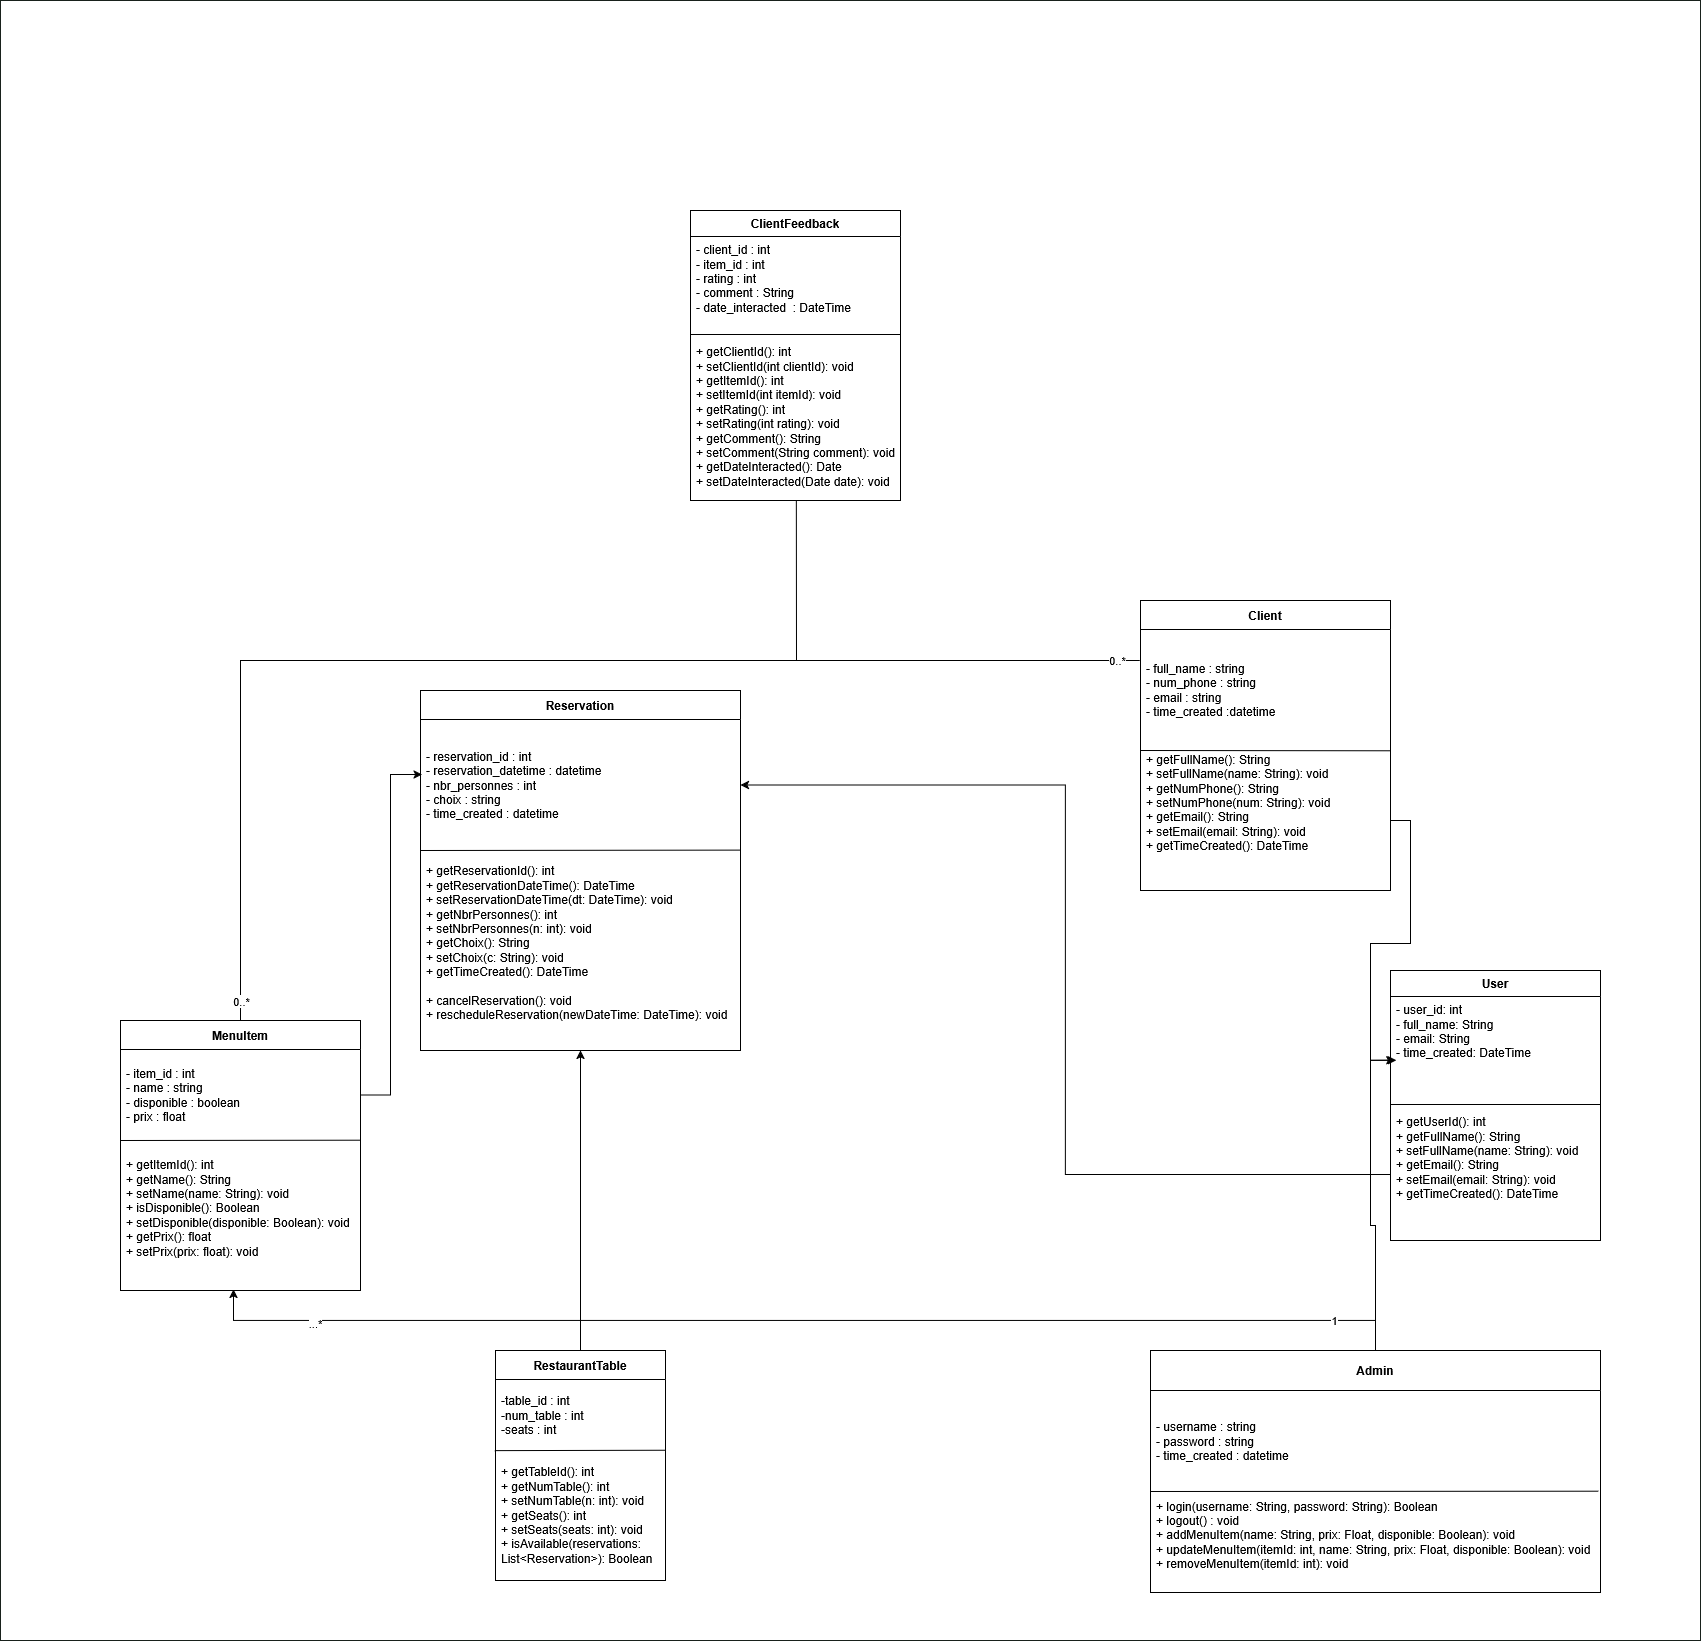

The diagram above was exported from draw.io. Its source (the exported page's mxGraphModel, read from the mxfile embedded in the PNG):
<mxGraphModel dx="4185" dy="3055" grid="1" gridSize="10" guides="1" tooltips="1" connect="1" arrows="1" fold="1" page="1" pageScale="1" pageWidth="850" pageHeight="1100" math="0" shadow="0">
  <root>
    <mxCell id="0" />
    <mxCell id="1" parent="0" />
    <mxCell id="WPRzo-oq51dJfkJTYE3q-99" value="" style="verticalLabelPosition=bottom;verticalAlign=top;html=1;shadow=0;dashed=0;strokeWidth=1;shape=mxgraph.ios.iBgFlat;strokeColor=#18211b;" vertex="1" parent="1">
      <mxGeometry y="-540" width="1700" height="1640" as="geometry" />
    </mxCell>
    <mxCell id="WPRzo-oq51dJfkJTYE3q-1" value="Client" style="swimlane;fontStyle=1;align=center;verticalAlign=middle;childLayout=stackLayout;horizontal=1;startSize=29;horizontalStack=0;resizeParent=1;resizeParentMax=0;resizeLast=0;collapsible=0;marginBottom=0;html=1;whiteSpace=wrap;" vertex="1" parent="1">
      <mxGeometry x="1140" y="60" width="250" height="290" as="geometry" />
    </mxCell>
    <mxCell id="WPRzo-oq51dJfkJTYE3q-3" value="- full_name : string&lt;br&gt;- num_phone : string&lt;br&gt;- email : string&lt;br&gt;- time_created :datetime" style="text;html=1;strokeColor=none;fillColor=none;align=left;verticalAlign=middle;spacingLeft=4;spacingRight=4;overflow=hidden;rotatable=0;points=[[0,0.5],[1,0.5]];portConstraint=eastwest;whiteSpace=wrap;" vertex="1" parent="WPRzo-oq51dJfkJTYE3q-1">
      <mxGeometry y="29" width="250" height="121" as="geometry" />
    </mxCell>
    <mxCell id="WPRzo-oq51dJfkJTYE3q-59" value="" style="endArrow=none;html=1;rounded=0;entryX=0.998;entryY=0.002;entryDx=0;entryDy=0;entryPerimeter=0;" edge="1" parent="WPRzo-oq51dJfkJTYE3q-1" target="WPRzo-oq51dJfkJTYE3q-58">
      <mxGeometry width="50" height="50" relative="1" as="geometry">
        <mxPoint y="150" as="sourcePoint" />
        <mxPoint x="50" y="100" as="targetPoint" />
      </mxGeometry>
    </mxCell>
    <mxCell id="WPRzo-oq51dJfkJTYE3q-58" value="+ getFullName(): String&lt;br&gt;+ setFullName(name: String): void&lt;br&gt;+ getNumPhone(): String&lt;br&gt;+ setNumPhone(num: String): void&lt;br&gt;+ getEmail(): String&lt;br&gt;+ setEmail(email: String): void&lt;br&gt;+ getTimeCreated(): DateTime&lt;br&gt;&lt;br&gt;&lt;br&gt;&lt;div&gt;&lt;br&gt;&lt;/div&gt;" style="text;html=1;strokeColor=none;fillColor=none;align=left;verticalAlign=middle;spacingLeft=4;spacingRight=4;overflow=hidden;rotatable=0;points=[[0,0.5],[1,0.5]];portConstraint=eastwest;whiteSpace=wrap;" vertex="1" parent="WPRzo-oq51dJfkJTYE3q-1">
      <mxGeometry y="150" width="250" height="140" as="geometry" />
    </mxCell>
    <mxCell id="WPRzo-oq51dJfkJTYE3q-57" style="edgeStyle=orthogonalEdgeStyle;rounded=0;orthogonalLoop=1;jettySize=auto;html=1;entryX=0.5;entryY=1;entryDx=0;entryDy=0;" edge="1" parent="1" source="WPRzo-oq51dJfkJTYE3q-4" target="WPRzo-oq51dJfkJTYE3q-13">
      <mxGeometry relative="1" as="geometry" />
    </mxCell>
    <mxCell id="WPRzo-oq51dJfkJTYE3q-4" value="RestaurantTable" style="swimlane;fontStyle=1;align=center;verticalAlign=middle;childLayout=stackLayout;horizontal=1;startSize=29;horizontalStack=0;resizeParent=1;resizeParentMax=0;resizeLast=0;collapsible=0;marginBottom=0;html=1;whiteSpace=wrap;" vertex="1" parent="1">
      <mxGeometry x="495" y="810" width="170" height="230" as="geometry" />
    </mxCell>
    <mxCell id="WPRzo-oq51dJfkJTYE3q-6" value="-table_id : int&lt;br&gt;-num_table : int&lt;br&gt;-seats : int" style="text;html=1;strokeColor=none;fillColor=none;align=left;verticalAlign=middle;spacingLeft=4;spacingRight=4;overflow=hidden;rotatable=0;points=[[0,0.5],[1,0.5]];portConstraint=eastwest;whiteSpace=wrap;" vertex="1" parent="WPRzo-oq51dJfkJTYE3q-4">
      <mxGeometry y="29" width="170" height="71" as="geometry" />
    </mxCell>
    <mxCell id="WPRzo-oq51dJfkJTYE3q-64" value="" style="endArrow=none;html=1;rounded=0;exitX=-0.004;exitY=0.001;exitDx=0;exitDy=0;exitPerimeter=0;entryX=1.001;entryY=-0.002;entryDx=0;entryDy=0;entryPerimeter=0;" edge="1" parent="WPRzo-oq51dJfkJTYE3q-4" source="WPRzo-oq51dJfkJTYE3q-63" target="WPRzo-oq51dJfkJTYE3q-63">
      <mxGeometry width="50" height="50" relative="1" as="geometry">
        <mxPoint x="30" y="140" as="sourcePoint" />
        <mxPoint x="80" y="90" as="targetPoint" />
      </mxGeometry>
    </mxCell>
    <mxCell id="WPRzo-oq51dJfkJTYE3q-63" value="+ getTableId(): int&lt;br&gt;+ getNumTable(): int&lt;br&gt;+ setNumTable(n: int): void&lt;br&gt;+ getSeats(): int&lt;br&gt;+ setSeats(seats: int): void&lt;br&gt;+ isAvailable(reservations: List&amp;lt;Reservation&amp;gt;): Boolean" style="text;html=1;strokeColor=none;fillColor=none;align=left;verticalAlign=middle;spacingLeft=4;spacingRight=4;overflow=hidden;rotatable=0;points=[[0,0.5],[1,0.5]];portConstraint=eastwest;whiteSpace=wrap;" vertex="1" parent="WPRzo-oq51dJfkJTYE3q-4">
      <mxGeometry y="100" width="170" height="130" as="geometry" />
    </mxCell>
    <mxCell id="WPRzo-oq51dJfkJTYE3q-7" value="Admin" style="swimlane;fontStyle=1;align=center;verticalAlign=middle;childLayout=stackLayout;horizontal=1;startSize=40;horizontalStack=0;resizeParent=1;resizeParentMax=0;resizeLast=0;collapsible=0;marginBottom=0;html=1;whiteSpace=wrap;" vertex="1" parent="1">
      <mxGeometry x="1150" y="810" width="450" height="242" as="geometry" />
    </mxCell>
    <mxCell id="WPRzo-oq51dJfkJTYE3q-9" value="- username : string&lt;br&gt;- password : string&lt;br&gt;- time_created : datetime" style="text;html=1;strokeColor=none;fillColor=none;align=left;verticalAlign=middle;spacingLeft=4;spacingRight=4;overflow=hidden;rotatable=0;points=[[0,0.5],[1,0.5]];portConstraint=eastwest;whiteSpace=wrap;" vertex="1" parent="WPRzo-oq51dJfkJTYE3q-7">
      <mxGeometry y="40" width="450" height="101" as="geometry" />
    </mxCell>
    <mxCell id="WPRzo-oq51dJfkJTYE3q-50" value="" style="endArrow=none;html=1;rounded=0;entryX=0.995;entryY=0.997;entryDx=0;entryDy=0;entryPerimeter=0;" edge="1" parent="WPRzo-oq51dJfkJTYE3q-7" target="WPRzo-oq51dJfkJTYE3q-9">
      <mxGeometry width="50" height="50" relative="1" as="geometry">
        <mxPoint y="141" as="sourcePoint" />
        <mxPoint x="60" y="141" as="targetPoint" />
      </mxGeometry>
    </mxCell>
    <mxCell id="WPRzo-oq51dJfkJTYE3q-46" value="&lt;div&gt;+ login(username: String, password: String): Boolean&lt;/div&gt;&lt;div&gt;+ logout() : void&lt;/div&gt;&lt;div&gt;+ addMenuItem(name: String, prix: Float, disponible: Boolean): void&lt;/div&gt;&lt;div&gt;+ updateMenuItem(itemId: int, name: String, prix: Float, disponible: Boolean): void&lt;br&gt;+ removeMenuItem(itemId: int): void&lt;br&gt;&lt;br&gt;&lt;/div&gt;" style="text;html=1;strokeColor=none;fillColor=none;align=left;verticalAlign=middle;spacingLeft=4;spacingRight=4;overflow=hidden;rotatable=0;points=[[0,0.5],[1,0.5]];portConstraint=eastwest;whiteSpace=wrap;" vertex="1" parent="WPRzo-oq51dJfkJTYE3q-7">
      <mxGeometry y="141" width="450" height="101" as="geometry" />
    </mxCell>
    <mxCell id="WPRzo-oq51dJfkJTYE3q-10" value="MenuItem" style="swimlane;fontStyle=1;align=center;verticalAlign=middle;childLayout=stackLayout;horizontal=1;startSize=29;horizontalStack=0;resizeParent=1;resizeParentMax=0;resizeLast=0;collapsible=0;marginBottom=0;html=1;whiteSpace=wrap;" vertex="1" parent="1">
      <mxGeometry x="120" y="480" width="240" height="270" as="geometry" />
    </mxCell>
    <mxCell id="WPRzo-oq51dJfkJTYE3q-12" value="- item_id : int&lt;br&gt;- name : string&lt;br&gt;- disponible : boolean&lt;br&gt;- prix : float" style="text;html=1;strokeColor=none;fillColor=none;align=left;verticalAlign=middle;spacingLeft=4;spacingRight=4;overflow=hidden;rotatable=0;points=[[0,0.5],[1,0.5]];portConstraint=eastwest;whiteSpace=wrap;" vertex="1" parent="WPRzo-oq51dJfkJTYE3q-10">
      <mxGeometry y="29" width="240" height="91" as="geometry" />
    </mxCell>
    <mxCell id="WPRzo-oq51dJfkJTYE3q-52" value="" style="endArrow=none;html=1;rounded=0;entryX=1.001;entryY=-0.002;entryDx=0;entryDy=0;entryPerimeter=0;" edge="1" parent="WPRzo-oq51dJfkJTYE3q-10" target="WPRzo-oq51dJfkJTYE3q-51">
      <mxGeometry width="50" height="50" relative="1" as="geometry">
        <mxPoint y="120" as="sourcePoint" />
        <mxPoint x="80" y="120" as="targetPoint" />
      </mxGeometry>
    </mxCell>
    <mxCell id="WPRzo-oq51dJfkJTYE3q-51" value="+ getItemId(): int&lt;br&gt;+ getName(): String&lt;br&gt;+ setName(name: String): void&lt;br&gt;+ isDisponible(): Boolean&lt;br&gt;+ setDisponible(disponible: Boolean): void&lt;br&gt;+ getPrix(): float&lt;br&gt;+ setPrix(prix: float): void&lt;div&gt;&lt;br/&gt;&lt;/div&gt;" style="text;html=1;strokeColor=none;fillColor=none;align=left;verticalAlign=middle;spacingLeft=4;spacingRight=4;overflow=hidden;rotatable=0;points=[[0,0.5],[1,0.5]];portConstraint=eastwest;whiteSpace=wrap;" vertex="1" parent="WPRzo-oq51dJfkJTYE3q-10">
      <mxGeometry y="120" width="240" height="150" as="geometry" />
    </mxCell>
    <mxCell id="WPRzo-oq51dJfkJTYE3q-13" value="Reservation" style="swimlane;fontStyle=1;align=center;verticalAlign=middle;childLayout=stackLayout;horizontal=1;startSize=29;horizontalStack=0;resizeParent=1;resizeParentMax=0;resizeLast=0;collapsible=0;marginBottom=0;html=1;whiteSpace=wrap;" vertex="1" parent="1">
      <mxGeometry x="420" y="150" width="320" height="360" as="geometry" />
    </mxCell>
    <mxCell id="WPRzo-oq51dJfkJTYE3q-15" value="- reservation_id : int&lt;br&gt;- reservation_datetime : datetime&lt;br&gt;- nbr_personnes : int&lt;br&gt;- choix : string&lt;br&gt;- time_created : datetime" style="text;html=1;strokeColor=none;fillColor=none;align=left;verticalAlign=middle;spacingLeft=4;spacingRight=4;overflow=hidden;rotatable=0;points=[[0,0.5],[1,0.5]];portConstraint=eastwest;whiteSpace=wrap;" vertex="1" parent="WPRzo-oq51dJfkJTYE3q-13">
      <mxGeometry y="29" width="320" height="131" as="geometry" />
    </mxCell>
    <mxCell id="WPRzo-oq51dJfkJTYE3q-62" value="" style="endArrow=none;html=1;rounded=0;entryX=0.999;entryY=0.997;entryDx=0;entryDy=0;entryPerimeter=0;" edge="1" parent="WPRzo-oq51dJfkJTYE3q-13" target="WPRzo-oq51dJfkJTYE3q-15">
      <mxGeometry width="50" height="50" relative="1" as="geometry">
        <mxPoint y="160" as="sourcePoint" />
        <mxPoint x="50" y="110" as="targetPoint" />
      </mxGeometry>
    </mxCell>
    <mxCell id="WPRzo-oq51dJfkJTYE3q-61" value="+ getReservationId(): int&lt;br&gt;+ getReservationDateTime(): DateTime&lt;br&gt;+ setReservationDateTime(dt: DateTime): void&lt;br&gt;+ getNbrPersonnes(): int&lt;br&gt;+ setNbrPersonnes(n: int): void&lt;br&gt;+ getChoix(): String&lt;br&gt;+ setChoix(c: String): void&lt;br&gt;+ getTimeCreated(): DateTime&lt;br&gt;&lt;br&gt;+ cancelReservation(): void&lt;br&gt;+ rescheduleReservation(newDateTime: DateTime): void&lt;div&gt;&lt;br&gt;&lt;/div&gt;" style="text;html=1;strokeColor=none;fillColor=none;align=left;verticalAlign=middle;spacingLeft=4;spacingRight=4;overflow=hidden;rotatable=0;points=[[0,0.5],[1,0.5]];portConstraint=eastwest;whiteSpace=wrap;" vertex="1" parent="WPRzo-oq51dJfkJTYE3q-13">
      <mxGeometry y="160" width="320" height="200" as="geometry" />
    </mxCell>
    <mxCell id="WPRzo-oq51dJfkJTYE3q-33" value="" style="edgeStyle=orthogonalEdgeStyle;rounded=0;orthogonalLoop=1;jettySize=auto;html=1;entryX=0.471;entryY=0.993;entryDx=0;entryDy=0;entryPerimeter=0;" edge="1" parent="1" source="WPRzo-oq51dJfkJTYE3q-7" target="WPRzo-oq51dJfkJTYE3q-51">
      <mxGeometry relative="1" as="geometry" />
    </mxCell>
    <mxCell id="WPRzo-oq51dJfkJTYE3q-34" value="1" style="edgeLabel;html=1;align=center;verticalAlign=middle;resizable=0;points=[];" vertex="1" connectable="0" parent="WPRzo-oq51dJfkJTYE3q-33">
      <mxGeometry x="-0.8803" y="-1" relative="1" as="geometry">
        <mxPoint as="offset" />
      </mxGeometry>
    </mxCell>
    <mxCell id="WPRzo-oq51dJfkJTYE3q-35" value="...*" style="edgeLabel;html=1;align=center;verticalAlign=middle;resizable=0;points=[];" vertex="1" connectable="0" parent="WPRzo-oq51dJfkJTYE3q-33">
      <mxGeometry x="0.8143" y="2" relative="1" as="geometry">
        <mxPoint as="offset" />
      </mxGeometry>
    </mxCell>
    <mxCell id="WPRzo-oq51dJfkJTYE3q-56" style="edgeStyle=orthogonalEdgeStyle;rounded=0;orthogonalLoop=1;jettySize=auto;html=1;entryX=0.005;entryY=0.42;entryDx=0;entryDy=0;entryPerimeter=0;" edge="1" parent="1" source="WPRzo-oq51dJfkJTYE3q-12" target="WPRzo-oq51dJfkJTYE3q-15">
      <mxGeometry relative="1" as="geometry" />
    </mxCell>
    <mxCell id="WPRzo-oq51dJfkJTYE3q-74" value="User" style="swimlane;fontStyle=1;align=center;verticalAlign=top;childLayout=stackLayout;horizontal=1;startSize=26;horizontalStack=0;resizeParent=1;resizeParentMax=0;resizeLast=0;collapsible=1;marginBottom=0;whiteSpace=wrap;html=1;" vertex="1" parent="1">
      <mxGeometry x="1390" y="430" width="210" height="270" as="geometry" />
    </mxCell>
    <mxCell id="WPRzo-oq51dJfkJTYE3q-75" value="&lt;div&gt;- user_id: int&amp;nbsp;&amp;nbsp;&amp;nbsp;&amp;nbsp;&amp;nbsp;&amp;nbsp;&amp;nbsp;&lt;/div&gt;&lt;div&gt;- full_name: String&lt;/div&gt;- email: String&lt;br&gt;- time_created: DateTime&lt;div&gt;&lt;br&gt;&lt;/div&gt;" style="text;strokeColor=none;fillColor=none;align=left;verticalAlign=top;spacingLeft=4;spacingRight=4;overflow=hidden;rotatable=0;points=[[0,0.5],[1,0.5]];portConstraint=eastwest;whiteSpace=wrap;html=1;" vertex="1" parent="WPRzo-oq51dJfkJTYE3q-74">
      <mxGeometry y="26" width="210" height="104" as="geometry" />
    </mxCell>
    <mxCell id="WPRzo-oq51dJfkJTYE3q-76" value="" style="line;strokeWidth=1;fillColor=none;align=left;verticalAlign=middle;spacingTop=-1;spacingLeft=3;spacingRight=3;rotatable=0;labelPosition=right;points=[];portConstraint=eastwest;strokeColor=inherit;" vertex="1" parent="WPRzo-oq51dJfkJTYE3q-74">
      <mxGeometry y="130" width="210" height="8" as="geometry" />
    </mxCell>
    <mxCell id="WPRzo-oq51dJfkJTYE3q-77" value="+ getUserId(): int&lt;br&gt;+ getFullName(): String&lt;br&gt;+ setFullName(name: String): void&lt;br&gt;+ getEmail(): String&lt;br&gt;+ setEmail(email: String): void&lt;br&gt;+ getTimeCreated(): DateTime&lt;div&gt;&lt;br/&gt;&lt;/div&gt;" style="text;strokeColor=none;fillColor=none;align=left;verticalAlign=top;spacingLeft=4;spacingRight=4;overflow=hidden;rotatable=0;points=[[0,0.5],[1,0.5]];portConstraint=eastwest;whiteSpace=wrap;html=1;" vertex="1" parent="WPRzo-oq51dJfkJTYE3q-74">
      <mxGeometry y="138" width="210" height="132" as="geometry" />
    </mxCell>
    <mxCell id="WPRzo-oq51dJfkJTYE3q-81" style="edgeStyle=orthogonalEdgeStyle;rounded=0;orthogonalLoop=1;jettySize=auto;html=1;entryX=0.021;entryY=0.613;entryDx=0;entryDy=0;entryPerimeter=0;" edge="1" parent="1" source="WPRzo-oq51dJfkJTYE3q-7" target="WPRzo-oq51dJfkJTYE3q-75">
      <mxGeometry relative="1" as="geometry" />
    </mxCell>
    <mxCell id="WPRzo-oq51dJfkJTYE3q-82" style="edgeStyle=orthogonalEdgeStyle;rounded=0;orthogonalLoop=1;jettySize=auto;html=1;entryX=0.028;entryY=0.613;entryDx=0;entryDy=0;entryPerimeter=0;" edge="1" parent="1" source="WPRzo-oq51dJfkJTYE3q-58" target="WPRzo-oq51dJfkJTYE3q-75">
      <mxGeometry relative="1" as="geometry" />
    </mxCell>
    <mxCell id="WPRzo-oq51dJfkJTYE3q-84" style="edgeStyle=orthogonalEdgeStyle;rounded=0;orthogonalLoop=1;jettySize=auto;html=1;" edge="1" parent="1" source="WPRzo-oq51dJfkJTYE3q-77" target="WPRzo-oq51dJfkJTYE3q-15">
      <mxGeometry relative="1" as="geometry" />
    </mxCell>
    <mxCell id="WPRzo-oq51dJfkJTYE3q-91" value="" style="endArrow=none;html=1;rounded=0;entryX=-0.003;entryY=0.256;entryDx=0;entryDy=0;entryPerimeter=0;" edge="1" parent="1" target="WPRzo-oq51dJfkJTYE3q-3">
      <mxGeometry width="50" height="50" relative="1" as="geometry">
        <mxPoint x="240" y="480" as="sourcePoint" />
        <mxPoint x="240" y="40" as="targetPoint" />
        <Array as="points">
          <mxPoint x="240" y="120" />
        </Array>
      </mxGeometry>
    </mxCell>
    <mxCell id="WPRzo-oq51dJfkJTYE3q-97" value="0..*" style="edgeLabel;html=1;align=center;verticalAlign=middle;resizable=0;points=[];" vertex="1" connectable="0" parent="WPRzo-oq51dJfkJTYE3q-91">
      <mxGeometry x="-0.9685" relative="1" as="geometry">
        <mxPoint as="offset" />
      </mxGeometry>
    </mxCell>
    <mxCell id="WPRzo-oq51dJfkJTYE3q-98" value="0..*" style="edgeLabel;html=1;align=center;verticalAlign=middle;resizable=0;points=[];" vertex="1" connectable="0" parent="WPRzo-oq51dJfkJTYE3q-91">
      <mxGeometry x="0.9646" relative="1" as="geometry">
        <mxPoint as="offset" />
      </mxGeometry>
    </mxCell>
    <mxCell id="WPRzo-oq51dJfkJTYE3q-92" value="" style="endArrow=none;html=1;rounded=0;entryX=0.504;entryY=1;entryDx=0;entryDy=0;entryPerimeter=0;" edge="1" parent="1" target="WPRzo-oq51dJfkJTYE3q-96">
      <mxGeometry width="50" height="50" relative="1" as="geometry">
        <mxPoint x="796" y="120" as="sourcePoint" />
        <mxPoint x="800" y="-30" as="targetPoint" />
      </mxGeometry>
    </mxCell>
    <mxCell id="WPRzo-oq51dJfkJTYE3q-93" value="ClientFeedback" style="swimlane;fontStyle=1;align=center;verticalAlign=top;childLayout=stackLayout;horizontal=1;startSize=26;horizontalStack=0;resizeParent=1;resizeParentMax=0;resizeLast=0;collapsible=1;marginBottom=0;whiteSpace=wrap;html=1;" vertex="1" parent="1">
      <mxGeometry x="690" y="-330" width="210" height="290" as="geometry" />
    </mxCell>
    <mxCell id="WPRzo-oq51dJfkJTYE3q-94" value="- client_id : int&amp;nbsp; &lt;br&gt;- item_id : int&amp;nbsp; &lt;br&gt;- rating : int&amp;nbsp; &lt;br&gt;- comment : String&lt;br&gt;- date_interacted&amp;nbsp; : DateTime&lt;div&gt;&lt;br&gt;&lt;/div&gt;" style="text;strokeColor=none;fillColor=none;align=left;verticalAlign=top;spacingLeft=4;spacingRight=4;overflow=hidden;rotatable=0;points=[[0,0.5],[1,0.5]];portConstraint=eastwest;whiteSpace=wrap;html=1;" vertex="1" parent="WPRzo-oq51dJfkJTYE3q-93">
      <mxGeometry y="26" width="210" height="94" as="geometry" />
    </mxCell>
    <mxCell id="WPRzo-oq51dJfkJTYE3q-95" value="" style="line;strokeWidth=1;fillColor=none;align=left;verticalAlign=middle;spacingTop=-1;spacingLeft=3;spacingRight=3;rotatable=0;labelPosition=right;points=[];portConstraint=eastwest;strokeColor=inherit;" vertex="1" parent="WPRzo-oq51dJfkJTYE3q-93">
      <mxGeometry y="120" width="210" height="8" as="geometry" />
    </mxCell>
    <mxCell id="WPRzo-oq51dJfkJTYE3q-96" value="+ getClientId(): int&lt;br&gt;+ setClientId(int clientId): void&lt;br&gt;+ getItemId(): int&lt;br&gt;+ setItemId(int itemId): void&lt;br&gt;+ getRating(): int&lt;br&gt;+ setRating(int rating): void&lt;br&gt;+ getComment(): String&lt;br&gt;+ setComment(String comment): void&lt;br&gt;+ getDateInteracted(): Date&lt;br&gt;+ setDateInteracted(Date date): void" style="text;strokeColor=none;fillColor=none;align=left;verticalAlign=top;spacingLeft=4;spacingRight=4;overflow=hidden;rotatable=0;points=[[0,0.5],[1,0.5]];portConstraint=eastwest;whiteSpace=wrap;html=1;" vertex="1" parent="WPRzo-oq51dJfkJTYE3q-93">
      <mxGeometry y="128" width="210" height="162" as="geometry" />
    </mxCell>
  </root>
</mxGraphModel>